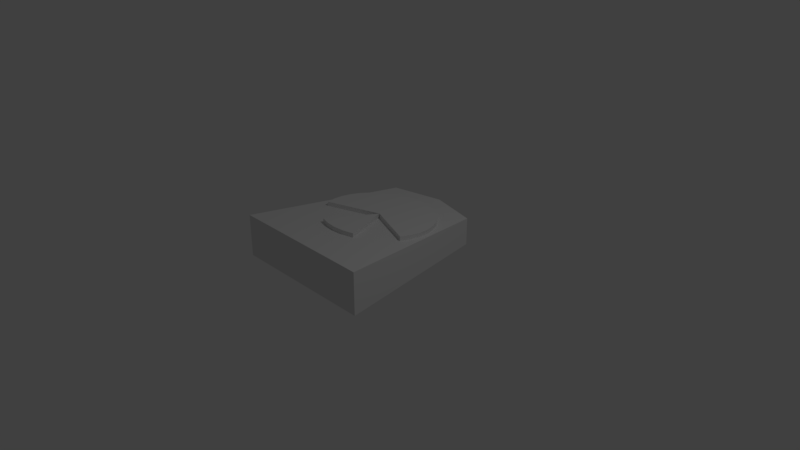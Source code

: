 # Source: ShogiGGeneral.blend  (saved by Blender 2.78.0; exported with 4.5.12 LTS)
import bpy
from mathutils import Matrix  # noqa: F401  (used for matrix-valued properties, if any)

bpy.ops.wm.read_factory_settings(use_empty=True)
scene = bpy.context.scene
scene.name = 'Scene'

# ---- collections
col_collection_1 = bpy.data.collections.new('Collection 1'); scene.collection.children.link(col_collection_1)

# ---- world
world_world = bpy.data.worlds.new('World'); scene.world = world_world
world_world.color = (0.05088, 0.05088, 0.05088)
world_world.use_sun_shadow = False
world_world.sun_shadow_jitter_overblur = 0.0
world_world.cycles.sampling_method = 'MANUAL'

# ---- cameras
cam_camera = bpy.data.cameras.new('Camera')
cam_camera.clip_end = 100.0
cam_camera.lens = 35.0
cam_camera.sensor_width = 32.0
cam_camera.sensor_height = 18.0
cam_camera.ortho_scale = 7.314
cam_camera.dof.focus_distance = 0.0
cam_camera.dof.aperture_fstop = 128.0

# ---- lights
light_lamp = bpy.data.lights.new('Lamp', 'POINT')
light_lamp.transmission_factor = 0.0
light_lamp.cutoff_distance = 30.0
light_lamp.energy = 100.0
light_lamp.shadow_buffer_clip_start = 1.001
light_lamp.shadow_soft_size = 0.1
light_lamp.shadow_maximum_resolution = 0.006
light_lamp.use_absolute_resolution = True

# ---- meshes
me_circle = bpy.data.meshes.new('Circle')
me_circle.from_pydata([(0.0, 1.0, 0.0), (-0.1951, 0.9808, 0.0), (-0.3827, 0.9239, 0.0), (-0.5556, 0.8315, 0.0), (-0.7071, 0.7071, 0.0), (-0.8315, 0.5556, 0.0), (-0.9239, 0.3827, 0.0), (-0.9808, 0.1951, 0.0), (-1.0, 7.55e-08, 0.0), (-0.9808, -0.1951, 0.0), (-0.9239, -0.3827, 0.0), (-0.3827, -0.9239, 0.0), (-0.1951, -0.9808, 0.0), (3.258e-07, -1.0, 0.0), (0.1951, -0.9808, 0.0), (0.3827, -0.9239, 0.0), (-2.384e-07, 5.96e-07, -0.2763), (0.9239, -0.3827, 0.0), (0.9808, -0.1951, 0.0), (1.0, 9.656e-07, 0.0), (0.9808, 0.1951, 0.0), (0.9239, 0.3827, 0.0), (0.8315, 0.5556, 0.0), (0.7071, 0.7071, 0.0), (0.5556, 0.8315, 0.0), (0.3827, 0.9239, 0.0), (0.1951, 0.9808, 0.0), (0.0, 1.0, -0.2763), (-0.1951, 0.9808, -0.2763), (-0.3827, 0.9239, -0.2763), (-0.5556, 0.8315, -0.2763), (-0.7071, 0.7071, -0.2763), (-0.8315, 0.5556, -0.2763), (-0.9239, 0.3827, -0.2763), (-0.9808, 0.1951, -0.2763), (-1.0, 7.55e-08, -0.2763), (-0.9808, -0.1951, -0.2763), (-0.9239, -0.3827, -0.2763), (-0.8315, -0.5556, -0.2763), (-0.7071, -0.7071, -0.2763), (-0.5556, -0.8315, -0.2763), (-0.3827, -0.9239, -0.2763), (-0.1951, -0.9808, -0.2763), (3.258e-07, -1.0, -0.2763), (0.1951, -0.9808, -0.2763), (0.3827, -0.9239, -0.2763), (0.5556, -0.8315, -0.2763), (0.7071, -0.7071, -0.2763), (0.8315, -0.5556, -0.2763), (0.9239, -0.3827, -0.2763), (0.9808, -0.1951, -0.2763), (1.0, 9.656e-07, -0.2763), (0.9808, 0.1951, -0.2763), (0.9239, 0.3827, -0.2763), (0.8315, 0.5556, -0.2763), (0.7071, 0.7071, -0.2763), (0.5556, 0.8315, -0.2763), (0.3827, 0.9239, -0.2763), (0.1951, 0.9808, -0.2763), (0.0, 1.0, 0.0), (3.258e-07, -1.0, 0.0), (1.629e-07, 0.0, 0.0)], [(44, 61), (15, 44), (16, 53)], [(9, 8, 35, 36), (18, 17, 49, 50), (10, 9, 36, 37), (19, 18, 50, 51), (20, 19, 51, 52), (21, 20, 52, 53), (22, 21, 53, 54), (1, 59, 27, 28), (23, 22, 54, 55), (12, 11, 41, 42), (2, 1, 28, 29), (24, 23, 55, 56), (60, 12, 42, 43), (3, 2, 29, 30), (25, 24, 56, 57), (14, 60, 43, 44), (4, 3, 30, 31), (26, 25, 57, 58), (15, 14, 44, 45), (5, 4, 31, 32), (59, 26, 58, 27), (6, 5, 32, 33), (7, 6, 33, 34), (8, 7, 34, 35), (28, 27, 58, 57, 56, 55, 54, 53, 52, 51, 50, 49, 48, 47, 46, 45, 44, 43, 42, 41, 40, 39, 38, 37, 36, 35, 34, 33, 32, 31, 30, 29), (8, 9, 61), (13, 14, 61), (61, 12, 13), (61, 0, 1), (24, 61, 23), (20, 21, 61), (61, 26, 0), (17, 18, 61), (19, 20, 61), (21, 22, 61), (61, 18, 19), (14, 15, 61), (16, 49, 17, 61), (1, 2, 61), (3, 4, 61), (5, 6, 61), (7, 8, 61), (9, 10, 61), (45, 16, 61, 15), (10, 37, 16, 61), (2, 3, 61), (6, 7, 61), (11, 61, 16, 41), (61, 4, 5), (22, 23, 61), (24, 25, 61), (26, 61, 25), (11, 12, 61)])
me_circle.use_remesh_preserve_volume = False
me_circle.use_remesh_preserve_attributes = False
me_circle.use_mirror_vertex_groups = False
me_circle.update()
me_cube = bpy.data.meshes.new('Cube')
me_cube.from_pydata([(-1.0, 12.03, 0.0), (1.0, 12.03, 0.0), (-0.6737, -12.03, 0.0), (0.6737, -12.03, 0.0), (1.236e-08, -13.97, 0.0), (1.0, 12.03, 1.895), (-0.6737, -12.03, 1.251), (0.6737, -12.03, 1.251), (1.236e-08, -13.97, 1.199), (-1.0, 12.03, 1.895)], [], [(0, 9, 5, 1), (2, 3, 4), (0, 1, 3, 2), (1, 5, 7, 3), (3, 7, 8, 4), (6, 9, 0, 2), (8, 6, 2, 4), (9, 6, 8, 7, 5)])
me_cube.use_remesh_preserve_volume = False
me_cube.use_remesh_preserve_attributes = False
me_cube.use_mirror_vertex_groups = False
me_cube.update()

# ---- objects
ob_circle = bpy.data.objects.new('Circle', me_circle)
ob_cube = bpy.data.objects.new('Cube', me_cube)
ob_lamp = bpy.data.objects.new('Lamp', light_lamp)
ob_camera = bpy.data.objects.new('Camera', cam_camera)

# ---- transforms, parenting, visibility, modifiers, constraints
ob_circle.location = (0.0, 0.1841, 0.5132)
ob_circle.rotation_euler = (-0.08727, 0.0, 0.0)
ob_circle.scale = (0.7407, 0.7407, 0.7407)
ob_circle.lineart.crease_threshold = 0.0
ob_cube.location = (0.0, 0.0, 0.0)
ob_cube.scale = (1.0, -0.09178, 0.3)
ob_cube.lineart.crease_threshold = 0.0
ob_lamp.location = (4.076, 1.005, 5.904)
ob_lamp.rotation_euler = (0.6503, 0.05522, 1.866)
ob_lamp.lock_rotations_4d = False
ob_lamp.empty_display_type = 'ARROWS'
ob_lamp.color = (0.0, 0.0, 0.0, 0.0)
ob_lamp.lineart.crease_threshold = 0.0
ob_camera.location = (7.481, -6.508, 5.344)
ob_camera.rotation_euler = (1.109, 0.0, 0.8149)
ob_camera.lock_rotations_4d = False
ob_camera.empty_display_type = 'ARROWS'
ob_camera.color = (0.0, 0.0, 0.0, 0.0)
ob_camera.display_type = 'WIRE'
ob_camera.lineart.crease_threshold = 0.0

# ---- collection membership
col_collection_1.objects.link(ob_circle)
col_collection_1.objects.link(ob_cube)
col_collection_1.objects.link(ob_lamp)
col_collection_1.objects.link(ob_camera)

# ---- scene / render settings (as saved in the file)
scene.camera = ob_camera
scene.frame_start = 1; scene.frame_end = 250; scene.frame_set(1)
scene.render.engine = 'BLENDER_EEVEE_NEXT'
scene.render.resolution_percentage = 50
scene.render.dither_intensity = 0.0
scene.cycles.use_denoising = False
scene.cycles.samples = 128
scene.cycles.sampling_pattern = 'TABULATED_SOBOL'
scene.cycles.light_sampling_threshold = 0.0
scene.cycles.use_adaptive_sampling = False
scene.cycles.use_light_tree = False
scene.cycles.blur_glossy = 0.0
scene.cycles.sample_clamp_indirect = 0.0
scene.view_settings.view_transform = 'Standard'
bpy.context.view_layer.update()
